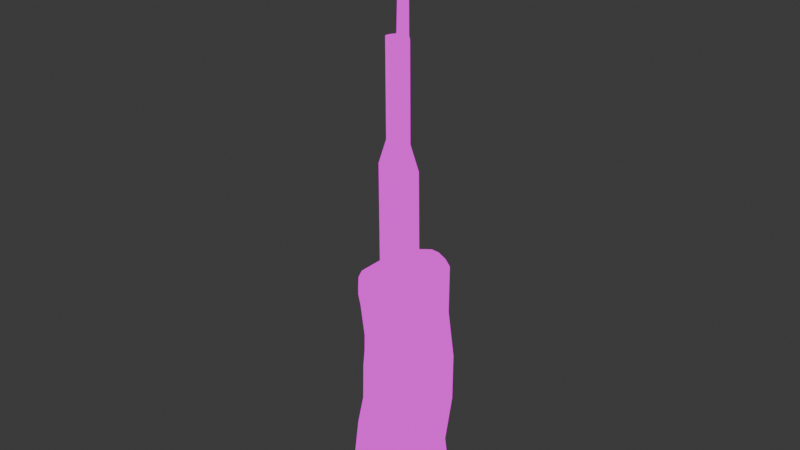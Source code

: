 # Source: lockpick.blend  (saved by Blender 4.0.36; exported with 4.5.12 LTS)
import bpy
from mathutils import Matrix  # noqa: F401  (used for matrix-valued properties, if any)

bpy.ops.wm.read_factory_settings(use_empty=True)
scene = bpy.context.scene
scene.name = 'Scene'

# ---- collections
col_collection = bpy.data.collections.new('Collection'); scene.collection.children.link(col_collection)

# ---- images (referenced by path relative to the original .blend; pixels are not part of the script)
import os
ASSET_DIR = os.environ.get("B2B_ASSET_DIR", "")  # directory of the original .blend (textures are referenced by path, not embedded)
HERE = os.path.dirname(os.path.abspath(__file__))  # packed textures are extracted next to this script under _unpacked/

def load_image(name, relpath, width, height, colorspace="sRGB"):
    """Load a texture the original file referenced (path relative to the .blend, or extracted next to this script)."""
    p = next((c for c in (os.path.join(HERE, relpath), os.path.join(ASSET_DIR, relpath)) if relpath and os.path.exists(c)), "")
    if p:
        img = bpy.data.images.load(p, check_existing=True)
        img.name = name
    else:  # same state as the original file: an image datablock whose file is absent (Cycles renders it pink)
        img = bpy.data.images.new(name, width, height)
        img.source = "FILE"
        img.filepath = "//" + (relpath or name)
    img.colorspace_settings.name = colorspace
    return img
img_material_base_color_png = load_image('Material_Base_color.png', 'Material_Base_color.png', 1024, 1024, 'sRGB')

# ---- materials (node trees are filled in below, after node groups)
mat_material = bpy.data.materials.new('Material')
mat_material.alpha_threshold = 0.0
mat_material.use_transparent_shadow = False
mat_material.roughness = 0.5
mat_material.line_color = (0.0, 0.0, 0.0, 1.0)

# ---- material node trees
mat_material.use_nodes = True; mat_material.node_tree.nodes.clear()
_N = mat_material.node_tree.nodes; _L = mat_material.node_tree.links
n0 = _N.new('ShaderNodeOutputMaterial'); n0.name = 'Material Output'; n0.location = (300, 300)
n1 = _N.new('ShaderNodeEmission'); n1.name = 'Emission'; n1.location = (10, 300)
n2 = _N.new('ShaderNodeTexImage'); n2.name = 'Image Texture'; n2.location = (-280, 280)
n2.image = img_material_base_color_png
n2.interpolation = 'Closest'
_L.new(n1.outputs[0], n0.inputs[0])
_L.new(n2.outputs[0], n1.inputs[0])
n0.is_active_output = True

# ---- world
world_world = bpy.data.worlds.new('World'); scene.world = world_world
world_world.use_nodes = True; world_world.node_tree.nodes.clear()
_N = world_world.node_tree.nodes; _L = world_world.node_tree.links
n0 = _N.new('ShaderNodeOutputWorld'); n0.name = 'World Output'; n0.location = (300, 300)
n1 = _N.new('ShaderNodeBackground'); n1.name = 'Background'; n1.location = (10, 300)
n1.inputs[0].default_value = (0.05088, 0.05088, 0.05088, 1.0)
_L.new(n1.outputs[0], n0.inputs[0])
n0.is_active_output = True
world_world.color = (0.05088, 0.05088, 0.05088)
world_world.use_sun_shadow = False
world_world.sun_shadow_jitter_overblur = 0.0

# ---- meshes
me_cube = bpy.data.meshes.new('Cube')
me_cube.from_pydata([(-0.8471, 0.6393, 1.62), (-0.8311, 0.6393, 1.837), (-0.7226, 0.6393, 2.052), (-0.5583, 0.6393, 2.194), (-0.5693, 0.77, -4.882), (-0.7865, 0.77, -4.799), (-0.9713, 0.77, -4.629), (-1.061, 0.77, -4.428), (0.4785, 0.6393, 2.536), (0.6949, 0.6393, 2.52), (0.9104, 0.6393, 2.411), (1.052, 0.6393, 2.247), (1.105, 0.77, -4.428), (1.015, 0.77, -4.629), (0.8306, 0.77, -4.799), (0.6134, 0.77, -4.882), (-0.5583, -0.6702, 2.194), (-0.7226, -0.6702, 2.052), (-0.8311, -0.6702, 1.837), (-0.8471, -0.6702, 1.62), (-1.061, -0.8008, -4.428), (-0.9713, -0.8008, -4.629), (-0.7865, -0.8008, -4.799), (-0.5693, -0.8008, -4.882), (1.052, -0.6702, 2.247), (0.9104, -0.6702, 2.411), (0.6949, -0.6702, 2.52), (0.4785, -0.6702, 2.536), (0.6134, -0.8008, -4.882), (0.8306, -0.8008, -4.799), (1.015, -0.8008, -4.629), (1.105, -0.8008, -4.428), (-0.9408, -0.6702, -2.71), (-0.6319, -0.7979, -1.702), (-0.6263, -0.7737, -0.6941), (-0.6207, -0.6541, 0.314), (-0.8536, -0.6702, 1.322), (-0.8536, 0.6393, 1.322), (-0.6207, 0.6233, 0.314), (-0.6263, 0.7428, -0.6941), (-0.6319, 0.767, -1.702), (-0.9408, 0.6393, -2.71), (1.046, 0.6393, 0.9208), (1.162, 0.7371, -0.4143), (1.156, 0.7371, -1.749), (1.028, 0.6393, -3.085), (1.046, -0.6702, 0.9208), (1.162, -0.7679, -0.4143), (1.156, -0.7679, -1.749), (1.028, -0.6702, -3.085), (-0.5693, 0.3525, -4.882), (-0.5693, -0.3834, -4.882), (-0.7865, -0.3834, -4.799), (-0.7865, 0.3525, -4.799), (-1.061, -0.3834, -4.428), (-1.061, 0.3525, -4.428), (-0.9713, 0.3525, -4.629), (-0.9713, -0.3834, -4.629), (0.4785, 0.2913, 2.536), (0.4785, -0.3222, 2.536), (0.6949, -0.3222, 2.52), (0.6949, 0.2913, 2.52), (1.052, -0.3222, 2.247), (1.052, 0.2913, 2.247), (0.9104, 0.2913, 2.411), (0.9104, -0.3222, 2.411), (0.6134, -0.3834, -4.882), (0.6134, 0.3525, -4.882), (0.8306, 0.3525, -4.799), (0.8306, -0.3834, -4.799), (1.105, 0.3525, -4.428), (1.105, -0.3834, -4.428), (1.015, -0.3834, -4.629), (1.015, 0.3525, -4.629), (-0.5583, -0.3222, 2.194), (-0.5583, 0.2913, 2.194), (-0.7226, 0.2913, 2.052), (-0.7226, -0.3222, 2.052), (-0.8471, 0.2913, 1.62), (-0.8471, -0.3222, 1.62), (-0.8311, -0.3222, 1.837), (-0.8311, 0.2913, 1.837), (-0.9408, -0.3222, -2.71), (-0.9408, 0.2913, -2.71), (-0.6803, -0.3864, -1.68), (-0.6803, 0.3556, -1.68), (-0.5604, -0.3622, -0.6941), (-0.5604, 0.3314, -0.6941), (-0.7707, -0.2961, 0.2918), (-0.7707, 0.2653, 0.2918), (-0.8536, -0.3222, 1.322), (-0.8536, 0.2913, 1.322), (1.028, 0.2913, -3.085), (1.028, -0.3222, -3.085), (1.156, 0.3371, -1.749), (1.156, -0.3679, -1.749), (1.162, 0.3371, -0.4143), (1.162, -0.3679, -0.4143), (1.046, 0.2913, 0.9208), (1.046, -0.3222, 0.9208), (-0.7409, 0.77, -4.597), (-0.5356, 0.77, -4.676), (-0.5356, -0.8009, -4.676), (-0.7409, -0.8009, -4.597), (-0.9155, -0.8009, -4.436), (-1.001, -0.8009, -4.246), (-1.001, 0.77, -4.246), (-0.9155, 0.77, -4.436), (0.6591, 0.6394, 2.32), (0.4546, 0.6394, 2.336), (0.4546, -0.6702, 2.336), (0.6591, -0.6702, 2.32), (0.8627, -0.6702, 2.218), (0.9967, -0.6702, 2.063), (0.9967, 0.6394, 2.063), (0.8627, 0.6394, 2.218), (0.7875, -0.8009, -4.597), (0.5822, -0.8009, -4.676), (0.5822, 0.77, -4.676), (0.7875, 0.77, -4.597), (0.9621, 0.77, -4.436), (1.047, 0.77, -4.246), (1.047, -0.8009, -4.246), (0.9621, -0.8009, -4.436), (-0.6806, -0.6702, 1.878), (-0.5253, -0.6702, 2.012), (-0.5253, 0.6394, 2.012), (-0.6806, 0.6394, 1.878), (-0.7832, 0.6394, 1.675), (-0.7983, 0.6394, 1.47), (-0.7983, -0.6702, 1.47), (-0.7832, -0.6702, 1.675), (-0.8044, -0.6702, 1.188), (-0.8868, 0.6394, -2.623), (0.974, 0.6394, -2.976), (0.974, -0.6702, -2.976), (-0.8868, -0.6702, -2.623), (-0.5949, -0.7963, -1.67), (-0.5896, -0.7734, -0.7172), (-0.5842, -0.7505, 0.2356), (-0.8044, 0.6394, 1.188), (-0.5842, 0.7197, 0.2356), (-0.5896, 0.7425, -0.7172), (-0.5949, 0.7654, -1.67), (0.991, 0.6394, 0.8091), (1.101, 0.7371, -0.4527), (1.095, 0.7371, -1.715), (0.991, -0.6702, 0.8091), (1.101, -0.768, -0.4527), (1.095, -0.768, -1.715), (-0.741, 0.6766, -4.597), (-0.5357, 0.6766, -4.676), (-0.5357, -0.7074, -4.676), (-0.741, -0.7074, -4.597), (-0.9156, -0.7074, -4.436), (-1.001, -0.7074, -4.246), (-1.001, 0.6766, -4.246), (-0.9156, 0.6766, -4.436), (0.659, 0.5614, 2.321), (0.4545, 0.5614, 2.336), (0.4545, -0.5923, 2.336), (0.659, -0.5923, 2.321), (0.8627, -0.5923, 2.218), (0.9966, -0.5923, 2.063), (0.9966, 0.5614, 2.063), (0.8627, 0.5614, 2.218), (0.7874, -0.7074, -4.597), (0.5821, -0.7074, -4.676), (0.5821, 0.6766, -4.676), (0.7874, 0.6766, -4.597), (0.962, 0.6766, -4.436), (1.047, 0.6766, -4.246), (1.047, -0.7074, -4.246), (0.962, -0.7074, -4.436), (-0.6807, -0.5923, 1.878), (-0.5254, -0.5923, 2.012), (-0.5254, 0.5614, 2.012), (-0.6807, 0.5614, 1.878), (-0.7832, 0.5614, 1.675), (-0.7984, 0.5614, 1.47), (-0.7984, -0.5923, 1.47), (-0.7832, -0.5923, 1.675), (-0.8045, -0.5923, 1.188), (-0.8869, 0.5614, -2.623), (0.9739, 0.5614, -2.976), (0.9739, -0.5923, -2.976), (-0.8869, -0.5923, -2.623), (-0.595, -0.7067, -1.67), (-0.5897, -0.6838, -0.7171), (-0.5843, -0.661, 0.2356), (-0.8045, 0.5614, 1.188), (-0.5843, 0.6301, 0.2356), (-0.5897, 0.653, -0.7171), (-0.595, 0.6758, -1.67), (0.9909, 0.5614, 0.8091), (1.101, 0.6476, -0.4527), (1.095, 0.6476, -1.715), (0.9909, -0.5923, 0.8091), (1.101, -0.6784, -0.4527), (1.095, -0.6784, -1.715), (0.4785, 0.1375, 2.536), (0.4785, -0.1684, 2.536), (-0.5583, -0.1684, 2.194), (-0.5583, 0.1375, 2.194), (-0.3732, -0.8898, 1.445), (-0.3732, 0.6795, 1.445), (-0.2584, -0.8898, 1.168), (-0.2584, 0.6795, 1.168), (0.01872, -0.8898, 1.053), (0.01872, 0.6795, 1.053), (0.2958, -0.8898, 1.168), (0.2958, 0.6795, 1.168), (0.4106, -0.8898, 1.445), (0.4106, 0.6795, 1.445), (0.2958, -0.8898, 1.722), (0.2958, 0.6795, 1.722), (0.01872, -0.8898, 1.837), (0.01872, 0.6795, 1.837), (-0.2584, -0.8898, 1.722), (-0.2584, 0.6795, 1.722), (-0.2768, -0.8898, 1.445), (-0.1902, -0.8898, 1.236), (-0.1902, 0.6795, 1.236), (-0.2768, 0.6795, 1.445), (0.01872, -0.8898, 1.15), (0.01872, 0.6795, 1.15), (0.2277, -0.8898, 1.236), (0.2277, 0.6795, 1.236), (0.3142, -0.8898, 1.445), (0.3142, 0.6795, 1.445), (0.2277, -0.8898, 1.654), (0.2277, 0.6795, 1.654), (0.01872, -0.8898, 1.741), (0.01872, 0.6795, 1.741), (-0.1902, -0.8898, 1.654), (-0.1902, 0.6795, 1.654), (-0.2768, -0.964, 1.445), (-0.1902, -0.964, 1.236), (-0.1902, 0.6053, 1.236), (-0.2768, 0.6053, 1.445), (0.01872, -0.964, 1.15), (0.01872, 0.6053, 1.15), (0.2277, -0.964, 1.236), (0.2277, 0.6053, 1.236), (0.3142, -0.964, 1.445), (0.3142, 0.6053, 1.445), (0.2277, -0.964, 1.654), (0.2277, 0.6053, 1.654), (0.01872, -0.964, 1.741), (0.01872, 0.6053, 1.741), (-0.1902, -0.964, 1.654), (-0.1902, 0.6053, 1.654), (-0.3732, -0.8898, -3.723), (-0.3732, 0.6795, -3.723), (-0.2584, -0.8898, -4.0), (-0.2584, 0.6795, -4.0), (0.01872, -0.8898, -4.115), (0.01872, 0.6795, -4.115), (0.2958, -0.8898, -4.0), (0.2958, 0.6795, -4.0), (0.4106, -0.8898, -3.723), (0.4106, 0.6795, -3.723), (0.2958, -0.8898, -3.446), (0.2958, 0.6795, -3.446), (0.01872, -0.8898, -3.331), (0.01872, 0.6795, -3.331), (-0.2584, -0.8898, -3.446), (-0.2584, 0.6795, -3.446), (-0.2768, -0.8898, -3.723), (-0.1902, -0.8898, -3.932), (-0.1902, 0.6795, -3.932), (-0.2768, 0.6795, -3.723), (0.01872, -0.8898, -4.019), (0.01872, 0.6795, -4.019), (0.2277, -0.8898, -3.932), (0.2277, 0.6795, -3.932), (0.3142, -0.8898, -3.723), (0.3142, 0.6795, -3.723), (0.2277, -0.8898, -3.514), (0.2277, 0.6795, -3.514), (0.01872, -0.8898, -3.428), (0.01872, 0.6795, -3.428), (-0.1902, -0.8898, -3.514), (-0.1902, 0.6795, -3.514), (-0.2768, -0.964, -3.723), (-0.1902, -0.964, -3.932), (-0.1902, 0.6053, -3.932), (-0.2768, 0.6053, -3.723), (0.01872, -0.964, -4.019), (0.01872, 0.6053, -4.019), (0.2277, -0.964, -3.932), (0.2277, 0.6053, -3.932), (0.3142, -0.964, -3.723), (0.3142, 0.6053, -3.723), (0.2277, -0.964, -3.514), (0.2277, 0.6053, -3.514), (0.01872, -0.964, -3.428), (0.01872, 0.6053, -3.428), (-0.1902, -0.964, -3.514), (-0.1902, 0.6053, -3.514)], [], [(60, 26, 25, 65), (68, 14, 13, 73), (52, 22, 21, 57), (74, 16, 27, 59), (50, 4, 15, 67), (99, 62, 24, 46), (42, 43, 145, 144), (91, 78, 0, 37), (5, 6, 107, 100), (51, 23, 22, 52), (55, 7, 6, 56), (59, 27, 26, 60), (63, 11, 10, 64), (67, 15, 14, 68), (71, 31, 30, 72), (75, 3, 2, 76), (79, 19, 18, 80), (76, 2, 1, 81), (55, 83, 41, 7), (83, 85, 40, 41), (85, 87, 39, 40), (87, 89, 38, 39), (89, 91, 37, 38), (71, 93, 49, 31), (93, 95, 48, 49), (95, 97, 47, 48), (97, 99, 46, 47), (43, 42, 98, 96), (96, 98, 99, 97), (44, 43, 96, 94), (94, 96, 97, 95), (45, 44, 94, 92), (92, 94, 95, 93), (12, 45, 92, 70), (70, 92, 93, 71), (35, 36, 90, 88), (88, 90, 91, 89), (34, 35, 88, 86), (86, 88, 89, 87), (33, 34, 86, 84), (84, 86, 87, 85), (32, 33, 84, 82), (82, 84, 85, 83), (20, 32, 82, 54), (54, 82, 83, 55), (17, 77, 80, 18), (77, 76, 81, 80), (0, 78, 81, 1), (78, 79, 80, 81), (16, 74, 77, 17), (74, 75, 76, 77), (12, 70, 73, 13), (70, 71, 72, 73), (28, 66, 69, 29), (66, 67, 68, 69), (24, 62, 65, 25), (62, 63, 64, 65), (8, 58, 61, 9), (58, 59, 60, 61), (20, 54, 57, 21), (54, 55, 56, 57), (4, 50, 53, 5), (50, 51, 52, 53), (36, 19, 79, 90), (90, 79, 78, 91), (42, 11, 63, 98), (98, 63, 62, 99), (23, 51, 66, 28), (51, 50, 67, 66), (3, 75, 58, 8), (58, 75, 203, 200), (5, 53, 56, 6), (53, 52, 57, 56), (29, 69, 72, 30), (69, 68, 73, 72), (9, 61, 64, 10), (61, 60, 65, 64), (121, 120, 170, 171), (108, 115, 165, 158), (16, 17, 124, 125), (35, 34, 138, 139), (3, 8, 109, 126), (43, 44, 146, 145), (36, 35, 139, 132), (24, 25, 112, 113), (9, 10, 115, 108), (44, 45, 134, 146), (2, 3, 126, 127), (37, 0, 129, 140), (45, 12, 121, 134), (46, 24, 113, 147), (4, 5, 100, 101), (38, 37, 140, 141), (10, 11, 114, 115), (13, 14, 119, 120), (47, 46, 147, 148), (0, 1, 128, 129), (39, 38, 141, 142), (27, 16, 125, 110), (48, 47, 148, 149), (22, 23, 102, 103), (40, 39, 142, 143), (28, 29, 116, 117), (21, 22, 103, 104), (49, 48, 149, 135), (18, 19, 130, 131), (41, 40, 143, 133), (23, 28, 117, 102), (20, 21, 104, 105), (14, 15, 118, 119), (25, 26, 111, 112), (17, 18, 131, 124), (31, 49, 135, 122), (6, 7, 106, 107), (1, 2, 127, 128), (12, 13, 120, 121), (29, 30, 123, 116), (19, 36, 132, 130), (32, 20, 105, 136), (8, 9, 108, 109), (7, 41, 133, 106), (30, 31, 122, 123), (33, 32, 136, 137), (15, 4, 101, 118), (11, 42, 144, 114), (34, 33, 137, 138), (26, 27, 110, 111), (167, 166, 173, 172, 185, 199, 198, 197, 163, 162, 161, 160, 175, 174, 181, 180, 182, 189, 188, 187, 186, 155, 154, 153, 152), (151, 150, 157, 156, 183, 193, 192, 191, 190, 179, 178, 177, 176, 159, 158, 165, 164, 194, 195, 196, 184, 171, 170, 169, 168), (140, 129, 179, 190), (134, 121, 171, 184), (123, 122, 172, 173), (141, 140, 190, 191), (120, 119, 169, 170), (125, 124, 174, 175), (142, 141, 191, 192), (110, 125, 175, 160), (127, 126, 176, 177), (143, 142, 192, 193), (101, 100, 150, 151), (104, 103, 153, 154), (129, 128, 178, 179), (133, 143, 193, 183), (103, 102, 152, 153), (102, 117, 167, 152), (131, 130, 180, 181), (114, 144, 194, 164), (105, 104, 154, 155), (112, 111, 161, 162), (124, 131, 181, 174), (144, 145, 195, 194), (107, 106, 156, 157), (122, 135, 185, 172), (128, 127, 177, 178), (145, 146, 196, 195), (109, 108, 158, 159), (116, 123, 173, 166), (130, 132, 182, 180), (146, 134, 184, 196), (111, 110, 160, 161), (136, 105, 155, 186), (106, 133, 183, 156), (147, 113, 163, 197), (113, 112, 162, 163), (137, 136, 186, 187), (118, 101, 151, 168), (148, 147, 197, 198), (115, 114, 164, 165), (138, 137, 187, 188), (100, 107, 157, 150), (149, 148, 198, 199), (117, 116, 166, 167), (139, 138, 188, 189), (126, 109, 159, 176), (135, 149, 199, 185), (119, 118, 168, 169), (132, 139, 189, 182), (59, 58, 200, 201), (74, 59, 201, 202), (75, 74, 202, 203), (204, 205, 207, 206), (206, 207, 209, 208), (208, 209, 211, 210), (210, 211, 213, 212), (212, 213, 215, 214), (214, 215, 217, 216), (210, 212, 228, 226), (216, 217, 219, 218), (218, 219, 205, 204), (217, 215, 231, 233), (233, 231, 247, 249), (225, 222, 238, 241), (213, 211, 227, 229), (206, 208, 224, 221), (216, 218, 234, 232), (209, 207, 222, 225), (219, 217, 233, 235), (212, 214, 230, 228), (215, 213, 229, 231), (208, 210, 226, 224), (218, 204, 220, 234), (204, 206, 221, 220), (211, 209, 225, 227), (205, 219, 235, 223), (207, 205, 223, 222), (214, 216, 232, 230), (238, 239, 251, 249, 247, 245, 243, 241), (236, 237, 240, 242, 244, 246, 248, 250), (224, 226, 242, 240), (232, 234, 250, 248), (227, 225, 241, 243), (235, 233, 249, 251), (226, 228, 244, 242), (234, 220, 236, 250), (229, 227, 243, 245), (220, 221, 237, 236), (223, 235, 251, 239), (228, 230, 246, 244), (222, 223, 239, 238), (231, 229, 245, 247), (221, 224, 240, 237), (230, 232, 248, 246), (252, 253, 255, 254), (254, 255, 257, 256), (256, 257, 259, 258), (258, 259, 261, 260), (260, 261, 263, 262), (262, 263, 265, 264), (258, 260, 276, 274), (264, 265, 267, 266), (266, 267, 253, 252), (265, 263, 279, 281), (281, 279, 295, 297), (273, 270, 286, 289), (261, 259, 275, 277), (254, 256, 272, 269), (264, 266, 282, 280), (257, 255, 270, 273), (267, 265, 281, 283), (260, 262, 278, 276), (263, 261, 277, 279), (256, 258, 274, 272), (266, 252, 268, 282), (252, 254, 269, 268), (259, 257, 273, 275), (253, 267, 283, 271), (255, 253, 271, 270), (262, 264, 280, 278), (286, 287, 299, 297, 295, 293, 291, 289), (284, 285, 288, 290, 292, 294, 296, 298), (272, 274, 290, 288), (280, 282, 298, 296), (275, 273, 289, 291), (283, 281, 297, 299), (274, 276, 292, 290), (282, 268, 284, 298), (277, 275, 291, 293), (268, 269, 285, 284), (271, 283, 299, 287), (276, 278, 294, 292), (270, 271, 287, 286), (279, 277, 293, 295), (269, 272, 288, 285), (278, 280, 296, 294)])
me_cube.polygons.foreach_set('use_smooth', [True] * 264)
_uv = me_cube.uv_layers.new(name='UVMap')
_uv.uv.foreach_set('vector', [0.4676, 0.6306, 0.4919, 0.6306, 0.4919, 0.6458, 0.4676, 0.6458, 0.9115, 0.4935, 0.8823, 0.4935, 0.8823, 0.4793, 0.9115, 0.4793, 0.2589, 0.5602, 0.2298, 0.5602, 0.2298, 0.5435, 0.2589, 0.5435, 0.4676, 0.5435, 0.4919, 0.5435, 0.4919, 0.6154, 0.4676, 0.6154, 0.3103, 0.5764, 0.3395, 0.5764, 0.3395, 0.6518, 0.3103, 0.6518, 0.9586, 0.09888, 0.9586, 0.007983, 0.9829, 0.007983, 0.9829, 0.09888, 0.3699, 0.12, 0.3797, 0.2132, 0.3755, 0.2159, 0.3662, 0.1279, 0.6406, 0.5789, 0.6406, 0.5585, 0.6649, 0.5585, 0.6649, 0.5789, 0.2494, 0.522, 0.2363, 0.5104, 0.24, 0.4968, 0.2524, 0.5079, 0.2589, 0.5764, 0.2298, 0.5764, 0.2298, 0.5602, 0.2589, 0.5602, 0.6449, 0.9742, 0.6741, 0.9742, 0.6741, 0.9865, 0.6449, 0.9865, 0.4676, 0.6154, 0.4919, 0.6154, 0.4919, 0.6306, 0.4676, 0.6306, 0.4248, 0.6559, 0.4004, 0.6559, 0.4004, 0.6458, 0.4248, 0.6458, 0.3103, 0.6518, 0.3395, 0.6518, 0.3395, 0.6633, 0.3103, 0.6633, 0.9629, 0.4643, 0.992, 0.4643, 0.992, 0.4793, 0.9629, 0.4793, 0.6406, 0.515, 0.6649, 0.515, 0.6649, 0.5271, 0.6406, 0.5271, 0.5978, 0.5585, 0.5735, 0.5585, 0.5735, 0.5435, 0.5978, 0.5435, 0.6406, 0.5271, 0.6649, 0.5271, 0.6649, 0.5435, 0.6406, 0.5435, 0.6449, 0.9742, 0.6406, 0.8552, 0.6649, 0.8552, 0.6741, 0.9742, 0.6406, 0.8552, 0.6451, 0.781, 0.6739, 0.7818, 0.6649, 0.8552, 0.6451, 0.781, 0.6434, 0.7119, 0.6722, 0.7129, 0.6739, 0.7818, 0.6434, 0.7119, 0.6388, 0.6479, 0.6638, 0.6441, 0.6722, 0.7129, 0.6388, 0.6479, 0.6406, 0.5789, 0.6649, 0.5789, 0.6638, 0.6441, 0.9629, 0.4643, 0.9586, 0.3734, 0.9829, 0.3734, 0.992, 0.4643, 0.9586, 0.3734, 0.9618, 0.2802, 0.9897, 0.2802, 0.9829, 0.3734, 0.9618, 0.2802, 0.9618, 0.1887, 0.9897, 0.1887, 0.9897, 0.2802, 0.9618, 0.1887, 0.9586, 0.09888, 0.9829, 0.09888, 0.9897, 0.1887, 0.8846, 0.1887, 0.8914, 0.09888, 0.9157, 0.09888, 0.9125, 0.1887, 0.9125, 0.1887, 0.9157, 0.09888, 0.9586, 0.09888, 0.9618, 0.1887, 0.8846, 0.2802, 0.8846, 0.1887, 0.9125, 0.1887, 0.9125, 0.2802, 0.9125, 0.2802, 0.9125, 0.1887, 0.9618, 0.1887, 0.9618, 0.2802, 0.8914, 0.3734, 0.8846, 0.2802, 0.9125, 0.2802, 0.9157, 0.3734, 0.9157, 0.3734, 0.9125, 0.2802, 0.9618, 0.2802, 0.9586, 0.3734, 0.8823, 0.4643, 0.8914, 0.3734, 0.9157, 0.3734, 0.9115, 0.4643, 0.9115, 0.4643, 0.9157, 0.3734, 0.9586, 0.3734, 0.9629, 0.4643, 0.5746, 0.6441, 0.5735, 0.5789, 0.5978, 0.5789, 0.5996, 0.6479, 0.5996, 0.6479, 0.5978, 0.5789, 0.6406, 0.5789, 0.6388, 0.6479, 0.5662, 0.7129, 0.5746, 0.6441, 0.5996, 0.6479, 0.595, 0.7119, 0.595, 0.7119, 0.5996, 0.6479, 0.6388, 0.6479, 0.6434, 0.7119, 0.5645, 0.7818, 0.5662, 0.7129, 0.595, 0.7119, 0.5933, 0.781, 0.5933, 0.781, 0.595, 0.7119, 0.6434, 0.7119, 0.6451, 0.781, 0.5735, 0.8552, 0.5645, 0.7818, 0.5933, 0.781, 0.5978, 0.8552, 0.5978, 0.8552, 0.5933, 0.781, 0.6451, 0.781, 0.6406, 0.8552, 0.5643, 0.9742, 0.5735, 0.8552, 0.5978, 0.8552, 0.5935, 0.9742, 0.5935, 0.9742, 0.5978, 0.8552, 0.6406, 0.8552, 0.6449, 0.9742, 0.5735, 0.5271, 0.5978, 0.5271, 0.5978, 0.5435, 0.5735, 0.5435, 0.5978, 0.5271, 0.6406, 0.5271, 0.6406, 0.5435, 0.5978, 0.5435, 0.6649, 0.5585, 0.6406, 0.5585, 0.6406, 0.5435, 0.6649, 0.5435, 0.6406, 0.5585, 0.5978, 0.5585, 0.5978, 0.5435, 0.6406, 0.5435, 0.5735, 0.515, 0.5978, 0.515, 0.5978, 0.5271, 0.5735, 0.5271, 0.5978, 0.515, 0.6406, 0.515, 0.6406, 0.5271, 0.5978, 0.5271, 0.8823, 0.4643, 0.9115, 0.4643, 0.9115, 0.4793, 0.8823, 0.4793, 0.9115, 0.4643, 0.9629, 0.4643, 0.9629, 0.4793, 0.9115, 0.4793, 0.2298, 0.6518, 0.2589, 0.6518, 0.2589, 0.6633, 0.2298, 0.6633, 0.2589, 0.6518, 0.3103, 0.6518, 0.3103, 0.6633, 0.2589, 0.6633, 0.4919, 0.6559, 0.4676, 0.6559, 0.4676, 0.6458, 0.4919, 0.6458, 0.4676, 0.6559, 0.4248, 0.6559, 0.4248, 0.6458, 0.4676, 0.6458, 0.4004, 0.6154, 0.4248, 0.6154, 0.4248, 0.6306, 0.4004, 0.6306, 0.4248, 0.6154, 0.4676, 0.6154, 0.4676, 0.6306, 0.4248, 0.6306, 0.5643, 0.9742, 0.5935, 0.9742, 0.5935, 0.9865, 0.5643, 0.9865, 0.5935, 0.9742, 0.6449, 0.9742, 0.6449, 0.9865, 0.5935, 0.9865, 0.3395, 0.5764, 0.3103, 0.5764, 0.3103, 0.5602, 0.3395, 0.5602, 0.3103, 0.5764, 0.2589, 0.5764, 0.2589, 0.5602, 0.3103, 0.5602, 0.5735, 0.5789, 0.5735, 0.5585, 0.5978, 0.5585, 0.5978, 0.5789, 0.5978, 0.5789, 0.5978, 0.5585, 0.6406, 0.5585, 0.6406, 0.5789, 0.8914, 0.09888, 0.8914, 0.007983, 0.9157, 0.007983, 0.9157, 0.09888, 0.9157, 0.09888, 0.9157, 0.007983, 0.9586, 0.007983, 0.9586, 0.09888, 0.2298, 0.5764, 0.2589, 0.5764, 0.2589, 0.6518, 0.2298, 0.6518, 0.2589, 0.5764, 0.3103, 0.5764, 0.3103, 0.6518, 0.2589, 0.6518, 0.4004, 0.5435, 0.4248, 0.5435, 0.4248, 0.6154, 0.4004, 0.6154, 0.4248, 0.6154, 0.4248, 0.5435, 0.4355, 0.5435, 0.4355, 0.6154, 0.3395, 0.5602, 0.3103, 0.5602, 0.3103, 0.5435, 0.3395, 0.5435, 0.3103, 0.5602, 0.2589, 0.5602, 0.2589, 0.5435, 0.3103, 0.5435, 0.992, 0.4935, 0.9629, 0.4935, 0.9629, 0.4793, 0.992, 0.4793, 0.9629, 0.4935, 0.9115, 0.4935, 0.9115, 0.4793, 0.9629, 0.4793, 0.4004, 0.6306, 0.4248, 0.6306, 0.4248, 0.6458, 0.4004, 0.6458, 0.4248, 0.6306, 0.4676, 0.6306, 0.4676, 0.6458, 0.4248, 0.6458, 0.9259, 0.939, 0.9258, 0.9532, 0.9192, 0.9532, 0.9193, 0.939, 0.1979, 0.7481, 0.1979, 0.764, 0.1924, 0.764, 0.1924, 0.7481, 0.522, 0.03326, 0.5333, 0.04337, 0.5301, 0.05546, 0.5194, 0.0459, 0.5746, 0.6441, 0.5662, 0.7129, 0.5663, 0.7139, 0.5678, 0.6489, 0.2561, 0.03326, 0.3281, 0.007983, 0.3267, 0.02201, 0.2587, 0.0459, 0.3797, 0.2132, 0.3811, 0.3064, 0.3768, 0.3041, 0.3755, 0.2159, 0.5735, 0.5789, 0.5746, 0.6441, 0.5678, 0.6489, 0.5735, 0.5873, 0.4096, 0.0274, 0.4197, 0.01611, 0.4228, 0.02969, 0.4132, 0.04036, 0.3432, 0.008815, 0.3584, 0.01611, 0.3554, 0.02969, 0.341, 0.0228, 0.3811, 0.3064, 0.3739, 0.3998, 0.37, 0.3923, 0.3768, 0.3041, 0.2449, 0.04337, 0.2561, 0.03326, 0.2587, 0.0459, 0.248, 0.05546, 0.2367, 0.09453, 0.2367, 0.0737, 0.2403, 0.08412, 0.2403, 0.1038, 0.3739, 0.3998, 0.3811, 0.4936, 0.3768, 0.481, 0.37, 0.3923, 0.4083, 0.12, 0.4096, 0.0274, 0.4132, 0.04036, 0.4119, 0.1279, 0.2647, 0.5276, 0.2494, 0.522, 0.2524, 0.5079, 0.2668, 0.5131, 0.6638, 0.6441, 0.6649, 0.5789, 0.6649, 0.5873, 0.6705, 0.6489, 0.3584, 0.01611, 0.3685, 0.0274, 0.3649, 0.04036, 0.3554, 0.02969, 0.3751, 0.5077, 0.3624, 0.5199, 0.3591, 0.5058, 0.3711, 0.4943, 0.3984, 0.2132, 0.4083, 0.12, 0.4119, 0.1279, 0.4026, 0.2159, 0.2367, 0.0737, 0.2376, 0.05856, 0.2411, 0.06981, 0.2403, 0.08412, 0.6722, 0.7129, 0.6638, 0.6441, 0.6705, 0.6489, 0.6721, 0.7139, 0.45, 0.007983, 0.522, 0.03326, 0.5194, 0.0459, 0.4514, 0.02201, 0.3971, 0.3064, 0.3984, 0.2132, 0.4026, 0.2159, 0.4014, 0.3041, 0.5287, 0.522, 0.5134, 0.5276, 0.5113, 0.5131, 0.5258, 0.5079, 0.2561, 0.3055, 0.2552, 0.2351, 0.2578, 0.2367, 0.2587, 0.3032, 0.4308, 0.526, 0.4157, 0.5199, 0.419, 0.5058, 0.4333, 0.5116, 0.5418, 0.5104, 0.5287, 0.522, 0.5258, 0.5079, 0.5382, 0.4968, 0.4042, 0.3998, 0.3971, 0.3064, 0.4014, 0.3041, 0.4081, 0.3923, 0.5406, 0.05856, 0.5414, 0.0737, 0.5378, 0.08412, 0.537, 0.06981, 0.2359, 0.3763, 0.2561, 0.3055, 0.2587, 0.3032, 0.2396, 0.3701, 0.5134, 0.5276, 0.4308, 0.526, 0.4333, 0.5116, 0.5113, 0.5131, 0.5484, 0.4965, 0.5418, 0.5104, 0.5382, 0.4968, 0.5444, 0.4837, 0.3624, 0.5199, 0.3473, 0.526, 0.3449, 0.5116, 0.3591, 0.5058, 0.4197, 0.01611, 0.4349, 0.008815, 0.4371, 0.0228, 0.4228, 0.02969, 0.5333, 0.04337, 0.5406, 0.05856, 0.537, 0.06981, 0.5301, 0.05546, 0.3971, 0.4936, 0.4042, 0.3998, 0.4081, 0.3923, 0.4014, 0.481, 0.2363, 0.5104, 0.2298, 0.4965, 0.2338, 0.4837, 0.24, 0.4968, 0.2376, 0.05856, 0.2449, 0.04337, 0.248, 0.05546, 0.2411, 0.06981, 0.3811, 0.4936, 0.3751, 0.5077, 0.3711, 0.4943, 0.3768, 0.481, 0.4157, 0.5199, 0.4031, 0.5077, 0.407, 0.4943, 0.419, 0.5058, 0.5414, 0.0737, 0.5415, 0.09453, 0.5378, 0.1038, 0.5378, 0.08412, 0.5422, 0.3763, 0.5484, 0.4965, 0.5444, 0.4837, 0.5385, 0.3701, 0.3281, 0.007983, 0.3432, 0.008815, 0.341, 0.0228, 0.3267, 0.02201, 0.2298, 0.4965, 0.2359, 0.3763, 0.2396, 0.3701, 0.2338, 0.4837, 0.4031, 0.5077, 0.3971, 0.4936, 0.4014, 0.481, 0.407, 0.4943, 0.522, 0.3055, 0.5422, 0.3763, 0.5385, 0.3701, 0.5195, 0.3032, 0.3473, 0.526, 0.2647, 0.5276, 0.2668, 0.5131, 0.3449, 0.5116, 0.3685, 0.0274, 0.3699, 0.12, 0.3662, 0.1279, 0.3649, 0.04036, 0.5229, 0.2351, 0.522, 0.3055, 0.5195, 0.3032, 0.5203, 0.2367, 0.4349, 0.008815, 0.45, 0.007983, 0.4514, 0.02201, 0.4371, 0.0228, 0.7552, 0.4975, 0.741, 0.4918, 0.729, 0.4803, 0.7233, 0.467, 0.7301, 0.3783, 0.7233, 0.29, 0.7246, 0.2019, 0.7339, 0.1139, 0.7352, 0.02633, 0.7447, 0.01566, 0.7591, 0.00877, 0.7734, 0.007983, 0.8414, 0.03187, 0.8521, 0.04143, 0.859, 0.05578, 0.8597, 0.07009, 0.8598, 0.08977, 0.8432, 0.1561, 0.8423, 0.2226, 0.8414, 0.2892, 0.8605, 0.356, 0.8663, 0.4697, 0.8601, 0.4828, 0.8477, 0.4938, 0.8333, 0.499, 0.5974, 0.499, 0.5829, 0.4938, 0.5705, 0.4828, 0.5643, 0.4697, 0.5702, 0.356, 0.5893, 0.2892, 0.5884, 0.2226, 0.5875, 0.1561, 0.5709, 0.08977, 0.5709, 0.07009, 0.5717, 0.05578, 0.5786, 0.04143, 0.5893, 0.03187, 0.6573, 0.007983, 0.6716, 0.00877, 0.6859, 0.01566, 0.6955, 0.02633, 0.6968, 0.1139, 0.7061, 0.2019, 0.7073, 0.29, 0.7006, 0.3783, 0.7073, 0.467, 0.7017, 0.4803, 0.6897, 0.4918, 0.6754, 0.4975, 0.9503, 0.5698, 0.9503, 0.5504, 0.9557, 0.5504, 0.9557, 0.5698, 0.9175, 0.8535, 0.9259, 0.939, 0.9193, 0.939, 0.9121, 0.8534, 0.8824, 0.9532, 0.8823, 0.939, 0.8888, 0.939, 0.8889, 0.9532, 0.9448, 0.632, 0.9503, 0.5698, 0.9557, 0.5698, 0.9511, 0.632, 0.9258, 0.9532, 0.9256, 0.9669, 0.9191, 0.9668, 0.9192, 0.9532, 0.696, 0.515, 0.696, 0.5263, 0.6906, 0.5263, 0.6906, 0.515, 0.9433, 0.6973, 0.9448, 0.632, 0.9511, 0.632, 0.9496, 0.6973, 0.7774, 0.6939, 0.7774, 0.6406, 0.7828, 0.6406, 0.7828, 0.6939, 0.9502, 0.5208, 0.9502, 0.5095, 0.9556, 0.5095, 0.9557, 0.5208, 0.9418, 0.7626, 0.9433, 0.6973, 0.9496, 0.6973, 0.9481, 0.7626, 0.3555, 0.5704, 0.3555, 0.556, 0.362, 0.556, 0.362, 0.5704, 0.3845, 0.5435, 0.3845, 0.556, 0.378, 0.556, 0.378, 0.5435, 0.9503, 0.5504, 0.9502, 0.5362, 0.9557, 0.5362, 0.9557, 0.5504, 0.9508, 0.8319, 0.9418, 0.7626, 0.9481, 0.7626, 0.9562, 0.8318, 0.3845, 0.556, 0.3845, 0.5704, 0.378, 0.5704, 0.378, 0.556, 0.3845, 0.5704, 0.3845, 0.6485, 0.378, 0.6485, 0.378, 0.5704, 0.696, 0.5417, 0.696, 0.5559, 0.6905, 0.5559, 0.6906, 0.5417, 0.9206, 0.5095, 0.9198, 0.5951, 0.9144, 0.595, 0.9151, 0.5095, 0.7044, 0.9501, 0.7044, 0.9619, 0.6978, 0.9619, 0.6979, 0.9501, 0.7774, 0.7233, 0.7774, 0.7074, 0.7828, 0.7074, 0.7828, 0.7233, 0.696, 0.5263, 0.696, 0.5417, 0.6906, 0.5417, 0.6906, 0.5263, 0.9198, 0.5951, 0.9259, 0.6795, 0.9196, 0.6795, 0.9144, 0.595, 0.9419, 0.9564, 0.9418, 0.9446, 0.9484, 0.9446, 0.9484, 0.9564, 0.8823, 0.939, 0.8907, 0.8535, 0.8961, 0.8534, 0.8888, 0.939, 0.9502, 0.5362, 0.9502, 0.5208, 0.9557, 0.5208, 0.9557, 0.5362, 0.9259, 0.6795, 0.9251, 0.7656, 0.9189, 0.7656, 0.9196, 0.6795, 0.1979, 0.7346, 0.1979, 0.7481, 0.1924, 0.7481, 0.1924, 0.7346, 0.8825, 0.9669, 0.8824, 0.9532, 0.8889, 0.9532, 0.8891, 0.9668, 0.696, 0.5559, 0.6959, 0.5753, 0.6905, 0.5753, 0.6905, 0.5559, 0.9251, 0.7656, 0.9175, 0.8535, 0.9121, 0.8534, 0.9189, 0.7656, 0.7774, 0.7074, 0.7774, 0.6939, 0.7828, 0.6939, 0.7828, 0.7074, 0.6955, 0.8374, 0.7044, 0.9501, 0.6979, 0.9501, 0.69, 0.8373, 0.9418, 0.9446, 0.9508, 0.8319, 0.9562, 0.8318, 0.9484, 0.9446, 0.8884, 0.5951, 0.8876, 0.5095, 0.8931, 0.5095, 0.8938, 0.595, 0.7774, 0.7362, 0.7774, 0.7233, 0.7828, 0.7233, 0.7828, 0.7362, 0.7044, 0.7681, 0.6955, 0.8374, 0.69, 0.8373, 0.6981, 0.7681, 0.3555, 0.6485, 0.3555, 0.5704, 0.362, 0.5704, 0.362, 0.6485, 0.8823, 0.6795, 0.8884, 0.5951, 0.8938, 0.595, 0.8885, 0.6795, 0.1979, 0.764, 0.1979, 0.777, 0.1924, 0.777, 0.1924, 0.764, 0.7029, 0.7028, 0.7044, 0.7681, 0.6981, 0.7681, 0.6967, 0.7028, 0.3555, 0.556, 0.3555, 0.5435, 0.362, 0.5435, 0.362, 0.556, 0.8831, 0.7656, 0.8823, 0.6795, 0.8885, 0.6795, 0.8893, 0.7656, 0.3845, 0.6485, 0.3845, 0.6627, 0.378, 0.6627, 0.378, 0.6485, 0.7014, 0.6375, 0.7029, 0.7028, 0.6967, 0.7028, 0.6952, 0.6375, 0.1979, 0.6813, 0.1979, 0.7346, 0.1924, 0.7346, 0.1924, 0.6813, 0.8907, 0.8535, 0.8831, 0.7656, 0.8893, 0.7656, 0.8961, 0.8534, 0.3555, 0.6627, 0.3555, 0.6485, 0.362, 0.6485, 0.362, 0.6627, 0.6959, 0.5753, 0.7014, 0.6375, 0.6952, 0.6375, 0.6905, 0.5753, 0.7988, 0.7492, 0.7988, 0.7488, 0.7988, 0.7489, 0.7988, 0.7491, 0.4676, 0.5435, 0.4676, 0.6154, 0.4569, 0.6154, 0.4569, 0.5435, 0.1116, 0.8106, 0.1116, 0.811, 0.1116, 0.8109, 0.1116, 0.8107, 0.3581, 0.7889, 0.3581, 0.6793, 0.3752, 0.6793, 0.3752, 0.7889, 0.4544, 0.7815, 0.4544, 0.6719, 0.4753, 0.6719, 0.4753, 0.7815, 0.4753, 0.7815, 0.4753, 0.6719, 0.4897, 0.6719, 0.4897, 0.7815, 0.2677, 0.6793, 0.2677, 0.7889, 0.2472, 0.7889, 0.2472, 0.6793, 0.2472, 0.6793, 0.2472, 0.7889, 0.2298, 0.7889, 0.2298, 0.6793, 0.5466, 0.5435, 0.5466, 0.6531, 0.5271, 0.6531, 0.5271, 0.5435, 0.7935, 0.8175, 0.7725, 0.8175, 0.7751, 0.8112, 0.7909, 0.8112, 0.5271, 0.5435, 0.5271, 0.6531, 0.5079, 0.6531, 0.5079, 0.5435, 0.3374, 0.7889, 0.3374, 0.6793, 0.3581, 0.6793, 0.3581, 0.7889, 0.1979, 0.8077, 0.1979, 0.8287, 0.1917, 0.8261, 0.1917, 0.8103, 0.8339, 0.5703, 0.8339, 0.5861, 0.8287, 0.5861, 0.8287, 0.5703, 0.4546, 0.8122, 0.4546, 0.7975, 0.4597, 0.7975, 0.4597, 0.8122, 0.1831, 0.8435, 0.1621, 0.8435, 0.1647, 0.8373, 0.1805, 0.8373, 0.8083, 0.7817, 0.8083, 0.8026, 0.8021, 0.8001, 0.8021, 0.7843, 0.7577, 0.7817, 0.7725, 0.7669, 0.7751, 0.7731, 0.7639, 0.7843, 0.1473, 0.8287, 0.1473, 0.8077, 0.1535, 0.8103, 0.1535, 0.8261, 0.1831, 0.7929, 0.1979, 0.8077, 0.1917, 0.8103, 0.1805, 0.7992, 0.7725, 0.8175, 0.7577, 0.8026, 0.7639, 0.8001, 0.7751, 0.8112, 0.1979, 0.8287, 0.1831, 0.8435, 0.1805, 0.8373, 0.1917, 0.8261, 0.8083, 0.8026, 0.7935, 0.8175, 0.7909, 0.8112, 0.8021, 0.8001, 0.7725, 0.7669, 0.7935, 0.7669, 0.7909, 0.7731, 0.7751, 0.7731, 0.7935, 0.7669, 0.8083, 0.7817, 0.8021, 0.7843, 0.7909, 0.7731, 0.1621, 0.8435, 0.1473, 0.8287, 0.1535, 0.8261, 0.1647, 0.8373, 0.1621, 0.7929, 0.1831, 0.7929, 0.1805, 0.7992, 0.1647, 0.7992, 0.1473, 0.8077, 0.1621, 0.7929, 0.1647, 0.7992, 0.1535, 0.8103, 0.7577, 0.8026, 0.7577, 0.7817, 0.7639, 0.7843, 0.7639, 0.8001, 0.4004, 0.8086, 0.4116, 0.7975, 0.4274, 0.7975, 0.4386, 0.8086, 0.4386, 0.8244, 0.4274, 0.8356, 0.4116, 0.8356, 0.4004, 0.8244, 0.8258, 0.6406, 0.8369, 0.6518, 0.8369, 0.6676, 0.8258, 0.6787, 0.81, 0.6787, 0.7988, 0.6676, 0.7988, 0.6518, 0.81, 0.6406, 0.01317, 0.8264, 0.01317, 0.8373, 0.007983, 0.8373, 0.007983, 0.8264, 0.1411, 0.7585, 0.1411, 0.7441, 0.1463, 0.7441, 0.1463, 0.7585, 0.4546, 0.8266, 0.4546, 0.8122, 0.4597, 0.8122, 0.4597, 0.8266, 0.8339, 0.5595, 0.8339, 0.5703, 0.8287, 0.5703, 0.8287, 0.5595, 0.2298, 0.8335, 0.2298, 0.818, 0.235, 0.818, 0.235, 0.8335, 0.3638, 0.8049, 0.3638, 0.8204, 0.3586, 0.8204, 0.3586, 0.8049, 0.8339, 0.5279, 0.8339, 0.5435, 0.8287, 0.5435, 0.8287, 0.5279, 0.3638, 0.8204, 0.3638, 0.8334, 0.3586, 0.8334, 0.3586, 0.8204, 0.2509, 0.8204, 0.2509, 0.8049, 0.2561, 0.8049, 0.2561, 0.8204, 0.2298, 0.818, 0.2298, 0.8049, 0.235, 0.8049, 0.235, 0.818, 0.2509, 0.8335, 0.2509, 0.8204, 0.2561, 0.8204, 0.2561, 0.8335, 0.8339, 0.515, 0.8339, 0.5279, 0.8287, 0.5279, 0.8287, 0.515, 0.01317, 0.8106, 0.01317, 0.8264, 0.007983, 0.8264, 0.007983, 0.8106, 0.1411, 0.7732, 0.1411, 0.7585, 0.1463, 0.7585, 0.1463, 0.7732, 0.3043, 0.7889, 0.3043, 0.6793, 0.3215, 0.6793, 0.3215, 0.7889, 0.7774, 0.6246, 0.7774, 0.515, 0.7983, 0.515, 0.7983, 0.6246, 0.7983, 0.6246, 0.7983, 0.515, 0.8127, 0.515, 0.8127, 0.6246, 0.4384, 0.6719, 0.4384, 0.7815, 0.4178, 0.7815, 0.4178, 0.6719, 0.4178, 0.6719, 0.4178, 0.7815, 0.4004, 0.7815, 0.4004, 0.6719, 0.5466, 0.6691, 0.5466, 0.7787, 0.5271, 0.7787, 0.5271, 0.6691, 0.1103, 0.7946, 0.08935, 0.7946, 0.09192, 0.7884, 0.1077, 0.7884, 0.5271, 0.6691, 0.5271, 0.7787, 0.5079, 0.7787, 0.5079, 0.6691, 0.2837, 0.7889, 0.2837, 0.6793, 0.3043, 0.6793, 0.3043, 0.7889, 0.05856, 0.7589, 0.05856, 0.7798, 0.05234, 0.7773, 0.05234, 0.7615, 0.03432, 0.8215, 0.03432, 0.8373, 0.02913, 0.8373, 0.02913, 0.8215, 0.4757, 0.8122, 0.4757, 0.7975, 0.4809, 0.7975, 0.4809, 0.8122, 0.04375, 0.7946, 0.0228, 0.7946, 0.02537, 0.7884, 0.04117, 0.7884, 0.1251, 0.7589, 0.1251, 0.7798, 0.1189, 0.7773, 0.1189, 0.7615, 0.07453, 0.7589, 0.08934, 0.7441, 0.09192, 0.7503, 0.08075, 0.7615, 0.007983, 0.7798, 0.007983, 0.7589, 0.0142, 0.7615, 0.0142, 0.7773, 0.04375, 0.7441, 0.05856, 0.7589, 0.05234, 0.7615, 0.04117, 0.7503, 0.08935, 0.7946, 0.07453, 0.7798, 0.08075, 0.7773, 0.09192, 0.7884, 0.05856, 0.7798, 0.04375, 0.7946, 0.04117, 0.7884, 0.05234, 0.7773, 0.1251, 0.7798, 0.1103, 0.7946, 0.1077, 0.7884, 0.1189, 0.7773, 0.08934, 0.7441, 0.1103, 0.7441, 0.1077, 0.7503, 0.09192, 0.7503, 0.1103, 0.7441, 0.1251, 0.7589, 0.1189, 0.7615, 0.1077, 0.7503, 0.0228, 0.7946, 0.007983, 0.7798, 0.0142, 0.7773, 0.02537, 0.7884, 0.0228, 0.7441, 0.04375, 0.7441, 0.04117, 0.7503, 0.02537, 0.7503, 0.007983, 0.7589, 0.0228, 0.7441, 0.02537, 0.7503, 0.0142, 0.7615, 0.07453, 0.7798, 0.07453, 0.7589, 0.08075, 0.7615, 0.08075, 0.7773, 0.5079, 0.8059, 0.5191, 0.7947, 0.5349, 0.7947, 0.546, 0.8059, 0.546, 0.8217, 0.5349, 0.8328, 0.5191, 0.8328, 0.5079, 0.8217, 0.8258, 0.6947, 0.8369, 0.7059, 0.8369, 0.7217, 0.8258, 0.7328, 0.81, 0.7328, 0.7988, 0.7217, 0.7988, 0.7059, 0.81, 0.6947, 0.05547, 0.8264, 0.05547, 0.8373, 0.05028, 0.8373, 0.05028, 0.8264, 0.1622, 0.7585, 0.1622, 0.7441, 0.1674, 0.7441, 0.1674, 0.7585, 0.4757, 0.8266, 0.4757, 0.8122, 0.4809, 0.8122, 0.4809, 0.8266, 0.03432, 0.8106, 0.03432, 0.8215, 0.02913, 0.8215, 0.02913, 0.8106, 0.3374, 0.8335, 0.3374, 0.818, 0.3426, 0.818, 0.3426, 0.8335, 0.3003, 0.8049, 0.3003, 0.8204, 0.2951, 0.8204, 0.2951, 0.8049, 0.2792, 0.8178, 0.2792, 0.8334, 0.274, 0.8334, 0.274, 0.8178, 0.3003, 0.8204, 0.3003, 0.8334, 0.2951, 0.8334, 0.2951, 0.8204, 0.3163, 0.8204, 0.3163, 0.8049, 0.3215, 0.8049, 0.3215, 0.8204, 0.3374, 0.818, 0.3374, 0.8049, 0.3426, 0.8049, 0.3426, 0.818, 0.3163, 0.8335, 0.3163, 0.8204, 0.3215, 0.8204, 0.3215, 0.8335, 0.2792, 0.8049, 0.2792, 0.8178, 0.274, 0.8178, 0.274, 0.8049, 0.05547, 0.8106, 0.05547, 0.8264, 0.05028, 0.8264, 0.05028, 0.8106, 0.1622, 0.7732, 0.1622, 0.7585, 0.1674, 0.7585, 0.1674, 0.7732])
me_cube.materials.append(mat_material)
me_cube.use_mirror_vertex_groups = False
me_cube.update()
me_cube_001 = bpy.data.meshes.new('Cube.001')
me_cube_001.from_pydata([(0.4785, 0.1375, -0.3419), (0.4785, -0.1684, -0.3419), (-0.5583, -0.1684, -0.6842), (-0.5583, 0.1375, -0.6842), (0.5213, 0.08523, 2.518), (0.5213, -0.1161, 2.518), (-0.5704, -0.1161, 2.527), (-0.5704, 0.08523, 2.527), (0.3006, 0.04453, 3.18), (0.3006, -0.0754, 3.18), (-0.3498, -0.0754, 3.186), (-0.3498, 0.04453, 3.186), (0.3223, 0.03682, 5.736), (0.3223, -0.06769, 5.736), (-0.328, -0.06769, 5.741), (-0.328, 0.03682, 5.741), (0.3177, 0.0112, 5.832), (0.3177, -0.04208, 5.832), (-0.01384, -0.04208, 5.834), (-0.01384, 0.0112, 5.834), (0.3471, -0.0007817, 9.285), (0.3471, -0.03009, 9.285), (0.09738, -0.03009, 8.875), (0.09738, -0.0007816, 8.875)], [], [(2, 1, 5, 6), (7, 6, 10, 11), (3, 2, 6, 7), (0, 3, 7, 4), (1, 0, 4, 5), (8, 11, 15, 12), (4, 7, 11, 8), (5, 4, 8, 9), (6, 5, 9, 10), (14, 13, 17, 18), (9, 8, 12, 13), (10, 9, 13, 14), (11, 10, 14, 15), (18, 17, 21, 22), (15, 14, 18, 19), (12, 15, 19, 16), (13, 12, 16, 17), (19, 18, 22, 23), (16, 19, 23, 20), (17, 16, 20, 21)])
me_cube_001.polygons.foreach_set('use_smooth', [True] * 20)
_uv = me_cube_001.uv_layers.new(name='UVMap')
_uv.uv.foreach_set('vector', [0.08424, 0.7281, 0.01173, 0.7045, 0.007983, 0.5047, 0.08424, 0.5038, 0.7381, 0.7379, 0.724, 0.7379, 0.7269, 0.6896, 0.7352, 0.6896, 0.7417, 0.9566, 0.7204, 0.9566, 0.724, 0.7379, 0.7381, 0.7379, 0.1727, 0.7045, 0.1002, 0.7281, 0.1002, 0.5038, 0.1765, 0.5047, 0.2138, 0.6653, 0.1924, 0.6653, 0.1961, 0.4689, 0.2101, 0.4689, 0.1612, 0.4583, 0.1158, 0.4578, 0.118, 0.2793, 0.1634, 0.2798, 0.1765, 0.5047, 0.1002, 0.5038, 0.1158, 0.4578, 0.1612, 0.4583, 0.2101, 0.4689, 0.1961, 0.4689, 0.1989, 0.4266, 0.2073, 0.4266, 0.08424, 0.5038, 0.007983, 0.5047, 0.02321, 0.4583, 0.06864, 0.4578, 0.06646, 0.2793, 0.02103, 0.2798, 0.02132, 0.2731, 0.04448, 0.2728, 0.2073, 0.4266, 0.1989, 0.4266, 0.1995, 0.2513, 0.2068, 0.2513, 0.06864, 0.4578, 0.02321, 0.4583, 0.02103, 0.2798, 0.06646, 0.2793, 0.7352, 0.6896, 0.7269, 0.6896, 0.7274, 0.515, 0.7347, 0.515, 0.04448, 0.2728, 0.02132, 0.2731, 0.01837, 0.03189, 0.04153, 0.0316, 0.07144, 0.8106, 0.07874, 0.8106, 0.07695, 0.8324, 0.07322, 0.8324, 0.1634, 0.2798, 0.118, 0.2793, 0.14, 0.2728, 0.1631, 0.2731, 0.2068, 0.2513, 0.1995, 0.2513, 0.2013, 0.2448, 0.205, 0.2448, 0.7614, 0.7509, 0.7577, 0.7509, 0.7585, 0.515, 0.7606, 0.515, 0.1631, 0.2731, 0.14, 0.2728, 0.1429, 0.0316, 0.1661, 0.03189, 0.205, 0.2448, 0.2013, 0.2448, 0.2021, 0.007983, 0.2041, 0.007983])
me_cube_001.materials.append(mat_material)
me_cube_001.use_mirror_vertex_groups = False
me_cube_001.update()

# ---- objects
ob_cube = bpy.data.objects.new('Cube', me_cube)
ob_cube_001 = bpy.data.objects.new('Cube.001', me_cube_001)

# ---- transforms, parenting, visibility, modifiers, constraints
ob_cube.location = (0.0, 0.0, -0.01858)
ob_cube.lock_rotations_4d = False
ob_cube.empty_display_type = 'ARROWS'
ob_cube.lineart.crease_threshold = 0.0
ob_cube_001.location = (0.0, 0.0, 2.309)
ob_cube_001.rotation_euler = (1.561e-11, -0.01524, -2.048e-09)
ob_cube_001.lock_rotations_4d = False
ob_cube_001.empty_display_type = 'ARROWS'
ob_cube_001.lineart.crease_threshold = 0.0

# ---- collection membership
col_collection.objects.link(ob_cube)
col_collection.objects.link(ob_cube_001)

# ---- scene / render settings (as saved in the file)
scene.frame_start = 1; scene.frame_end = 250; scene.frame_set(1)
scene.render.engine = 'BLENDER_EEVEE_NEXT'
scene.cycles.sampling_pattern = 'TABULATED_SOBOL'
bpy.context.view_layer.update()

# ---- added for rendering (the .blend has no active camera): camera
cam_auto = bpy.data.cameras.new('AutoCamera')
cam_auto.lens = 50.0
cam_auto.sensor_width = 36.0
cam_auto.clip_end = 1000.0
ob_auto_camera = bpy.data.objects.new('AutoCamera', cam_auto)
scene.collection.objects.link(ob_auto_camera)
ob_auto_camera.location = (15.5399, -18.6844, 15.7416)
ob_auto_camera.rotation_euler = (1.09748, -7.21219e-08, 0.694738)
scene.camera = ob_auto_camera
bpy.context.view_layer.update()
